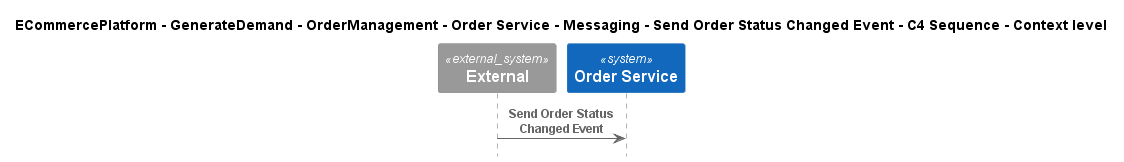

The diagram above was rendered by PlantUML. Its source (embedded in the PNG):
@startuml
!include ..\..\..\..\..\..\..\..\..\.c4s\C4_Sequence.puml

title ECommercePlatform - GenerateDemand - OrderManagement - Order Service - Messaging - Send Order Status Changed Event - C4 Sequence - Context level

System_Ext(C4InterFlow.SoftwareSystems.ExternalSystem, "External", "")
System(ECommercePlatform.GenerateDemand.OrderManagement.SoftwareSystems.OrderService, "Order Service", "")

Rel(C4InterFlow.SoftwareSystems.ExternalSystem, ECommercePlatform.GenerateDemand.OrderManagement.SoftwareSystems.OrderService, "Send Order Status Changed Event")


@enduml